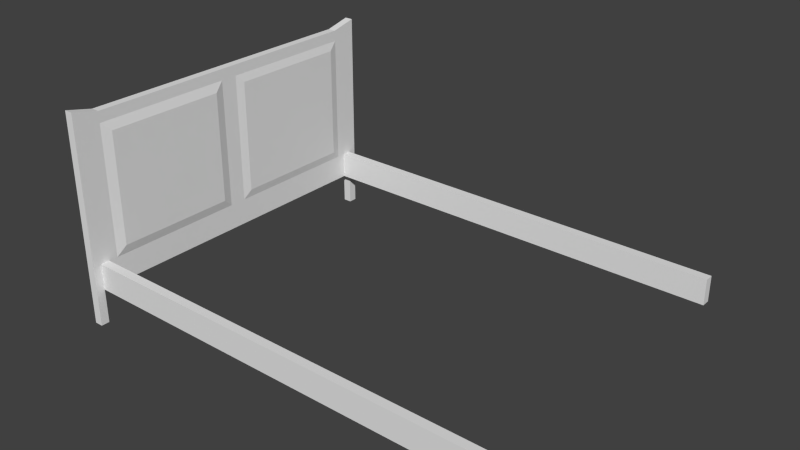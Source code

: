 # Source: bed.blend  (saved by Blender 2.76.0; exported with 4.5.12 LTS)
import bpy
from mathutils import Matrix  # noqa: F401  (used for matrix-valued properties, if any)

bpy.ops.wm.read_factory_settings(use_empty=True)
scene = bpy.context.scene
scene.name = 'Scene'

# ---- collections
col_collection_1 = bpy.data.collections.new('Collection 1'); scene.collection.children.link(col_collection_1)

# ---- world
world_world = bpy.data.worlds.new('World'); scene.world = world_world
world_world.color = (0.05088, 0.05088, 0.05088)
world_world.use_sun_shadow = False
world_world.sun_shadow_jitter_overblur = 0.0
world_world.cycles.sampling_method = 'MANUAL'
world_world.cycles.sample_map_resolution = 256

# ---- meshes
me_cube_001 = bpy.data.meshes.new('Cube.001')
me_cube_001.from_pydata([(-0.0483, -2.0, -1.0), (-0.0483, -2.0, 1.0), (-0.0483, 2.0, -1.0), (-0.0483, 2.0, 1.0), (0.0483, -2.0, -1.0), (0.0483, -2.0, 1.0), (0.0483, 2.0, -1.0), (0.0483, 2.0, 1.0), (-0.0483, -1.699, 0.9279), (-0.0483, -1.699, -1.0), (0.0483, -1.699, 0.9279), (0.0483, -1.699, -1.0), (-0.0483, 1.699, 0.9279), (0.0483, 1.699, -1.0), (-0.0483, 1.699, -1.0), (0.0483, 1.699, 0.9279), (-0.0483, -2.0, 0.8), (-0.0483, 2.0, 0.8), (0.0483, 2.0, 0.8), (0.0483, -2.0, 0.8), (0.0483, -1.699, 0.8), (-0.0483, -1.699, 0.8), (0.0483, 1.699, 0.8), (-0.0483, 1.699, 0.8), (-0.0483, -0.09635, -1.0), (0.0483, -0.09635, 0.9279), (-0.0483, -0.09635, 0.9279), (0.0483, -0.09635, -1.0), (-0.0483, -0.09635, 0.8), (0.0483, -0.09635, 0.8), (-0.0483, 0.1, 0.9279), (0.0483, 0.1, -1.0), (0.0483, 0.1, 0.8), (-0.0483, 0.1, -1.0), (0.0483, 0.1, 0.9279), (-0.0483, 0.1, 0.8), (-0.0483, 2.0, -0.7), (0.0483, 2.0, -0.7), (0.0483, -2.0, -0.7), (0.0483, -1.699, -0.7), (-0.0483, -1.699, -0.7), (0.0483, 1.699, -0.7), (-0.0483, 1.699, -0.7), (-0.0483, -2.0, -0.7), (-0.0483, -0.09635, -0.7), (0.0483, -0.09635, -0.7), (0.0483, 0.1, -0.7), (-0.0483, 0.1, -0.7), (0.06844, 0.2016, 0.7047), (0.06844, 1.597, 0.7047), (0.06844, 1.597, -0.6047), (0.06844, 0.2016, -0.6047), (0.07495, -1.586, 0.694), (0.07495, -0.2096, 0.694), (0.07495, -1.586, -0.594), (0.07495, -0.2096, -0.594), (-0.0483, -1.903, -1.0), (0.0483, -1.903, 0.9766), (-0.0483, -1.903, 0.9766), (0.0483, -1.903, -1.0), (-0.0483, -1.903, 0.8), (0.0483, -1.903, 0.8), (-0.0483, -1.903, -0.7), (0.0483, -1.903, -0.7), (-0.0483, 1.902, 0.9766), (0.0483, 1.902, -1.0), (-0.0483, 1.902, -1.0), (0.0483, 1.902, 0.9766), (0.0483, 1.902, 0.8), (-0.0483, 1.902, 0.8), (0.0483, 1.902, -0.7), (-0.0483, 1.902, -0.7), (-0.0483, -1.903, -1.196), (-0.0483, -2.0, -1.196), (0.0483, 2.0, -1.196), (-0.0483, 2.0, -1.196), (0.0483, 1.902, -1.196), (0.0483, -2.0, -1.196), (0.0483, -1.903, -1.196), (-0.0483, 1.902, -1.196), (-0.0483, -1.903, -1.397), (-0.0483, -2.0, -1.397), (0.0483, 2.0, -1.397), (-0.0483, 2.0, -1.397), (0.0483, 1.902, -1.397), (0.0483, -2.0, -1.397), (0.0483, -1.903, -1.397), (-0.0483, 1.902, -1.397), (-0.0483, -1.801, 0.9523), (0.0483, -1.801, -1.0), (0.0483, -1.801, 0.8), (0.0483, -1.801, -0.7), (-0.0483, -1.801, -1.0), (0.0483, -1.801, 0.9523), (-0.0483, -1.801, 0.8), (-0.0483, -1.801, -0.7), (-0.0483, 1.801, -1.0), (0.0483, 1.801, 0.9523), (-0.0483, 1.801, 0.8), (-0.0483, 1.801, -0.7), (-0.0483, 1.801, 0.9523), (0.0483, 1.801, -1.0), (0.0483, 1.801, 0.8), (0.0483, 1.801, -0.7), (0.0483, -1.903, -0.7), (0.0483, -1.903, -1.0), (0.0483, 1.801, -1.0), (0.0483, 1.902, -1.0), (0.0483, 1.801, -0.7), (0.0483, 1.902, -0.7), (0.0483, -1.801, -1.0), (0.0483, -1.801, -0.7), (4.988, -1.903, -0.7), (4.988, -1.903, -1.0), (4.988, 1.801, -1.0), (4.988, 1.902, -1.0), (4.988, 1.801, -0.7), (4.988, 1.902, -0.7), (4.988, -1.801, -1.0), (4.988, -1.801, -0.7)], [], [(71, 36, 2, 66), (36, 37, 6, 2), (63, 38, 4, 59), (38, 43, 0, 4), (4, 0, 73, 77), (67, 7, 3, 64), (93, 10, 8, 88), (92, 9, 11, 89), (45, 39, 11, 27), (95, 40, 9, 92), (103, 41, 13, 101), (34, 15, 12, 30), (33, 14, 13, 31), (47, 42, 14, 33), (30, 12, 23, 35), (97, 15, 22, 102), (88, 8, 21, 94), (25, 10, 20, 29), (5, 1, 16, 19), (57, 5, 19, 61), (3, 7, 18, 17), (64, 3, 17, 69), (34, 25, 29, 32), (8, 26, 28, 21), (40, 44, 24, 9), (9, 24, 27, 11), (10, 25, 26, 8), (46, 45, 27, 31), (41, 46, 31, 13), (15, 34, 32, 22), (26, 30, 35, 28), (44, 47, 33, 24), (24, 33, 31, 27), (25, 34, 30, 26), (28, 35, 47, 44), (41, 22, 49, 50), (32, 29, 45, 46), (21, 28, 44, 40), (35, 23, 42, 47), (102, 22, 41, 103), (94, 21, 40, 95), (45, 29, 53, 55), (19, 16, 43, 38), (61, 19, 38, 63), (17, 18, 37, 36), (69, 17, 36, 71), (49, 48, 51, 50), (32, 46, 51, 48), (22, 32, 48, 49), (46, 41, 50, 51), (53, 52, 54, 55), (29, 20, 52, 53), (20, 39, 54, 52), (39, 45, 55, 54), (90, 61, 63, 91), (16, 60, 62, 43), (93, 57, 61, 90), (1, 58, 60, 16), (43, 62, 56, 0), (56, 59, 78, 72), (5, 57, 58, 1), (70, 103, 108, 109), (98, 69, 71, 99), (18, 68, 70, 37), (100, 64, 69, 98), (7, 67, 68, 18), (37, 70, 65, 6), (97, 67, 64, 100), (96, 66, 65, 101), (99, 71, 66, 96), (77, 73, 81, 85), (72, 78, 86, 80), (6, 65, 76, 74), (66, 2, 75, 79), (0, 56, 72, 73), (59, 4, 77, 78), (65, 66, 79, 76), (2, 6, 74, 75), (87, 83, 82, 84), (81, 80, 86, 85), (75, 74, 82, 83), (79, 75, 83, 87), (78, 77, 85, 86), (74, 76, 84, 82), (73, 72, 80, 81), (76, 79, 87, 84), (39, 91, 89, 11), (10, 93, 90, 20), (20, 90, 91, 39), (60, 94, 95, 62), (58, 88, 94, 60), (62, 95, 92, 56), (56, 92, 89, 59), (57, 93, 88, 58), (42, 99, 96, 14), (14, 96, 101, 13), (15, 97, 100, 12), (12, 100, 98, 23), (23, 98, 99, 42), (68, 102, 103, 70), (67, 97, 102, 68), (63, 59, 105, 104), (111, 104, 112, 119), (108, 106, 114, 116), (103, 101, 106, 108), (91, 63, 104, 111), (59, 89, 110, 105), (89, 91, 111, 110), (101, 65, 107, 106), (65, 70, 109, 107), (119, 112, 113, 118), (117, 116, 114, 115), (107, 109, 117, 115), (106, 107, 115, 114), (110, 111, 119, 118), (105, 110, 118, 113), (109, 108, 116, 117), (104, 105, 113, 112)])
me_cube_001.use_remesh_preserve_volume = False
me_cube_001.use_remesh_preserve_attributes = False
me_cube_001.use_mirror_vertex_groups = False
me_cube_001.update()

# ---- objects
ob_cube = bpy.data.objects.new('Cube', me_cube_001)

# ---- transforms, parenting, visibility, modifiers, constraints
ob_cube.location = (0.0, 0.0, 0.0)
ob_cube.lineart.crease_threshold = 0.0

# ---- collection membership
col_collection_1.objects.link(ob_cube)

# ---- scene / render settings (as saved in the file)
scene.frame_start = 1; scene.frame_end = 250; scene.frame_set(1)
scene.render.engine = 'BLENDER_EEVEE_NEXT'
scene.render.resolution_percentage = 50
scene.render.dither_intensity = 0.0
scene.cycles.use_denoising = False
scene.cycles.samples = 10
scene.cycles.sampling_pattern = 'TABULATED_SOBOL'
scene.cycles.light_sampling_threshold = 0.0
scene.cycles.use_adaptive_sampling = False
scene.cycles.use_light_tree = False
scene.cycles.blur_glossy = 0.0
scene.cycles.pixel_filter_type = 'GAUSSIAN'
scene.cycles.sample_clamp_indirect = 0.0
scene.view_settings.view_transform = 'Standard'
bpy.context.view_layer.update()

# ---- added for rendering (the .blend has no active camera and no usable light): camera, sun
cam_auto = bpy.data.cameras.new('AutoCamera')
cam_auto.lens = 50.0
cam_auto.sensor_width = 36.0
cam_auto.clip_end = 1000.0
ob_auto_camera = bpy.data.objects.new('AutoCamera', cam_auto)
scene.collection.objects.link(ob_auto_camera)
ob_auto_camera.location = (8.82071, -7.62075, 4.88221)
ob_auto_camera.rotation_euler = (1.09748, -7.21219e-08, 0.694738)
scene.camera = ob_auto_camera
light_auto_sun = bpy.data.lights.new('AutoSun', 'SUN')
light_auto_sun.energy = 3.0
light_auto_sun.angle = 0.0523599
ob_auto_sun = bpy.data.objects.new('AutoSun', light_auto_sun)
scene.collection.objects.link(ob_auto_sun)
ob_auto_sun.rotation_euler = (0.872665, 0.174533, 0.523599)
bpy.context.view_layer.update()
